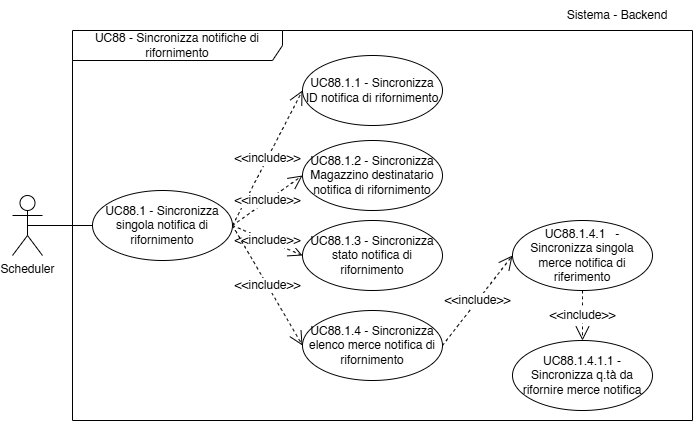

The diagram above was exported from draw.io. Its source (the exported page's mxGraphModel, read from the mxfile embedded in the PNG):
<mxGraphModel dx="1434" dy="746" grid="1" gridSize="10" guides="1" tooltips="1" connect="1" arrows="1" fold="1" page="1" pageScale="1" pageWidth="827" pageHeight="1169" math="0" shadow="0">
  <root>
    <mxCell id="0" />
    <mxCell id="1" parent="0" />
    <mxCell id="an5MXBHexnv18SVXoApC-2" value="Scheduler" style="shape=umlActor;verticalLabelPosition=bottom;verticalAlign=top;html=1;" parent="1" vertex="1">
      <mxGeometry x="30" y="725" width="30" height="60" as="geometry" />
    </mxCell>
    <mxCell id="an5MXBHexnv18SVXoApC-3" value="Sistema - Backend" style="text;html=1;align=center;verticalAlign=middle;whiteSpace=wrap;rounded=0;fontSize=12;" parent="1" vertex="1">
      <mxGeometry x="560" y="530" width="150" height="30" as="geometry" />
    </mxCell>
    <mxCell id="an5MXBHexnv18SVXoApC-7" value="" style="endArrow=none;html=1;rounded=0;fontSize=12;startSize=8;endSize=8;curved=1;exitX=0.5;exitY=0.5;exitDx=0;exitDy=0;exitPerimeter=0;entryX=0;entryY=0.5;entryDx=0;entryDy=0;" parent="1" source="an5MXBHexnv18SVXoApC-2" target="an5MXBHexnv18SVXoApC-8" edge="1">
      <mxGeometry width="50" height="50" relative="1" as="geometry">
        <mxPoint x="45" y="735" as="sourcePoint" />
        <mxPoint x="360" y="735" as="targetPoint" />
      </mxGeometry>
    </mxCell>
    <mxCell id="an5MXBHexnv18SVXoApC-8" value="UC88.1 - Sincronizza singola notifica di rifornimento" style="ellipse;whiteSpace=wrap;html=1;" parent="1" vertex="1">
      <mxGeometry x="110" y="720" width="140" height="70" as="geometry" />
    </mxCell>
    <mxCell id="an5MXBHexnv18SVXoApC-26" value="UC88 - Sincronizza notifiche di rifornimento" style="shape=umlFrame;whiteSpace=wrap;html=1;pointerEvents=0;width=210;height=30;" parent="1" vertex="1">
      <mxGeometry x="90" y="560" width="620" height="390" as="geometry" />
    </mxCell>
    <mxCell id="an5MXBHexnv18SVXoApC-27" value="UC88.1.1 - Sincronizza ID notifica di rifornimento" style="ellipse;whiteSpace=wrap;html=1;" parent="1" vertex="1">
      <mxGeometry x="320" y="585" width="140" height="70" as="geometry" />
    </mxCell>
    <mxCell id="an5MXBHexnv18SVXoApC-28" value="UC88.1.2 - Sincronizza Magazzino destinatario notifica di rifornimento" style="ellipse;whiteSpace=wrap;html=1;" parent="1" vertex="1">
      <mxGeometry x="320" y="670" width="140" height="70" as="geometry" />
    </mxCell>
    <mxCell id="an5MXBHexnv18SVXoApC-29" value="UC88.1.3 - Sincronizza stato notifica di rifornimento" style="ellipse;whiteSpace=wrap;html=1;" parent="1" vertex="1">
      <mxGeometry x="320" y="750" width="140" height="70" as="geometry" />
    </mxCell>
    <mxCell id="an5MXBHexnv18SVXoApC-30" value="UC88.1.4 - Sincronizza elenco merce notifica di rifornimento" style="ellipse;whiteSpace=wrap;html=1;" parent="1" vertex="1">
      <mxGeometry x="320" y="840" width="140" height="70" as="geometry" />
    </mxCell>
    <mxCell id="an5MXBHexnv18SVXoApC-31" value="&amp;lt;&amp;lt;include&amp;gt;&amp;gt;" style="endArrow=open;endSize=12;dashed=1;html=1;rounded=0;fontSize=12;curved=1;exitX=1;exitY=0.5;exitDx=0;exitDy=0;entryX=0;entryY=0.5;entryDx=0;entryDy=0;" parent="1" source="an5MXBHexnv18SVXoApC-8" target="an5MXBHexnv18SVXoApC-27" edge="1">
      <mxGeometry width="160" relative="1" as="geometry">
        <mxPoint x="190" y="760" as="sourcePoint" />
        <mxPoint x="350" y="760" as="targetPoint" />
      </mxGeometry>
    </mxCell>
    <mxCell id="an5MXBHexnv18SVXoApC-32" value="&amp;lt;&amp;lt;include&amp;gt;&amp;gt;" style="endArrow=open;endSize=12;dashed=1;html=1;rounded=0;fontSize=12;curved=1;exitX=1;exitY=0.5;exitDx=0;exitDy=0;entryX=0;entryY=0.5;entryDx=0;entryDy=0;" parent="1" source="an5MXBHexnv18SVXoApC-8" target="an5MXBHexnv18SVXoApC-28" edge="1">
      <mxGeometry width="160" relative="1" as="geometry">
        <mxPoint x="260" y="765" as="sourcePoint" />
        <mxPoint x="330" y="630" as="targetPoint" />
      </mxGeometry>
    </mxCell>
    <mxCell id="an5MXBHexnv18SVXoApC-33" value="&amp;lt;&amp;lt;include&amp;gt;&amp;gt;" style="endArrow=open;endSize=12;dashed=1;html=1;rounded=0;fontSize=12;curved=1;exitX=1;exitY=0.5;exitDx=0;exitDy=0;entryX=0;entryY=0.5;entryDx=0;entryDy=0;" parent="1" source="an5MXBHexnv18SVXoApC-8" target="an5MXBHexnv18SVXoApC-29" edge="1">
      <mxGeometry width="160" relative="1" as="geometry">
        <mxPoint x="270" y="775" as="sourcePoint" />
        <mxPoint x="340" y="640" as="targetPoint" />
      </mxGeometry>
    </mxCell>
    <mxCell id="an5MXBHexnv18SVXoApC-34" value="&amp;lt;&amp;lt;include&amp;gt;&amp;gt;" style="endArrow=open;endSize=12;dashed=1;html=1;rounded=0;fontSize=12;curved=1;exitX=1;exitY=0.5;exitDx=0;exitDy=0;entryX=0;entryY=0.5;entryDx=0;entryDy=0;" parent="1" source="an5MXBHexnv18SVXoApC-8" target="an5MXBHexnv18SVXoApC-30" edge="1">
      <mxGeometry width="160" relative="1" as="geometry">
        <mxPoint x="280" y="785" as="sourcePoint" />
        <mxPoint x="350" y="650" as="targetPoint" />
      </mxGeometry>
    </mxCell>
    <mxCell id="an5MXBHexnv18SVXoApC-35" value="&amp;lt;&amp;lt;include&amp;gt;&amp;gt;" style="endArrow=open;endSize=12;dashed=1;html=1;rounded=0;fontSize=12;curved=1;exitX=1;exitY=0.5;exitDx=0;exitDy=0;entryX=0;entryY=0.5;entryDx=0;entryDy=0;" parent="1" source="an5MXBHexnv18SVXoApC-30" target="an5MXBHexnv18SVXoApC-36" edge="1">
      <mxGeometry width="160" relative="1" as="geometry">
        <mxPoint x="290" y="795" as="sourcePoint" />
        <mxPoint x="360" y="660" as="targetPoint" />
      </mxGeometry>
    </mxCell>
    <mxCell id="an5MXBHexnv18SVXoApC-36" value="UC88.1.4.1&amp;nbsp; &amp;nbsp;- Sincronizza singola merce notifica di riferimento" style="ellipse;whiteSpace=wrap;html=1;" parent="1" vertex="1">
      <mxGeometry x="530" y="750" width="140" height="70" as="geometry" />
    </mxCell>
    <mxCell id="an5MXBHexnv18SVXoApC-37" value="UC88.1.4.1.1 - Sincronizza q.tà da rifornire merce notifica" style="ellipse;whiteSpace=wrap;html=1;" parent="1" vertex="1">
      <mxGeometry x="530" y="870" width="140" height="70" as="geometry" />
    </mxCell>
    <mxCell id="an5MXBHexnv18SVXoApC-38" value="&amp;lt;&amp;lt;include&amp;gt;&amp;gt;" style="endArrow=open;endSize=12;dashed=1;html=1;rounded=0;fontSize=12;curved=1;exitX=0.5;exitY=1;exitDx=0;exitDy=0;entryX=0.5;entryY=0;entryDx=0;entryDy=0;" parent="1" source="an5MXBHexnv18SVXoApC-36" target="an5MXBHexnv18SVXoApC-37" edge="1">
      <mxGeometry width="160" relative="1" as="geometry">
        <mxPoint x="470" y="885" as="sourcePoint" />
        <mxPoint x="540" y="795" as="targetPoint" />
      </mxGeometry>
    </mxCell>
  </root>
</mxGraphModel>